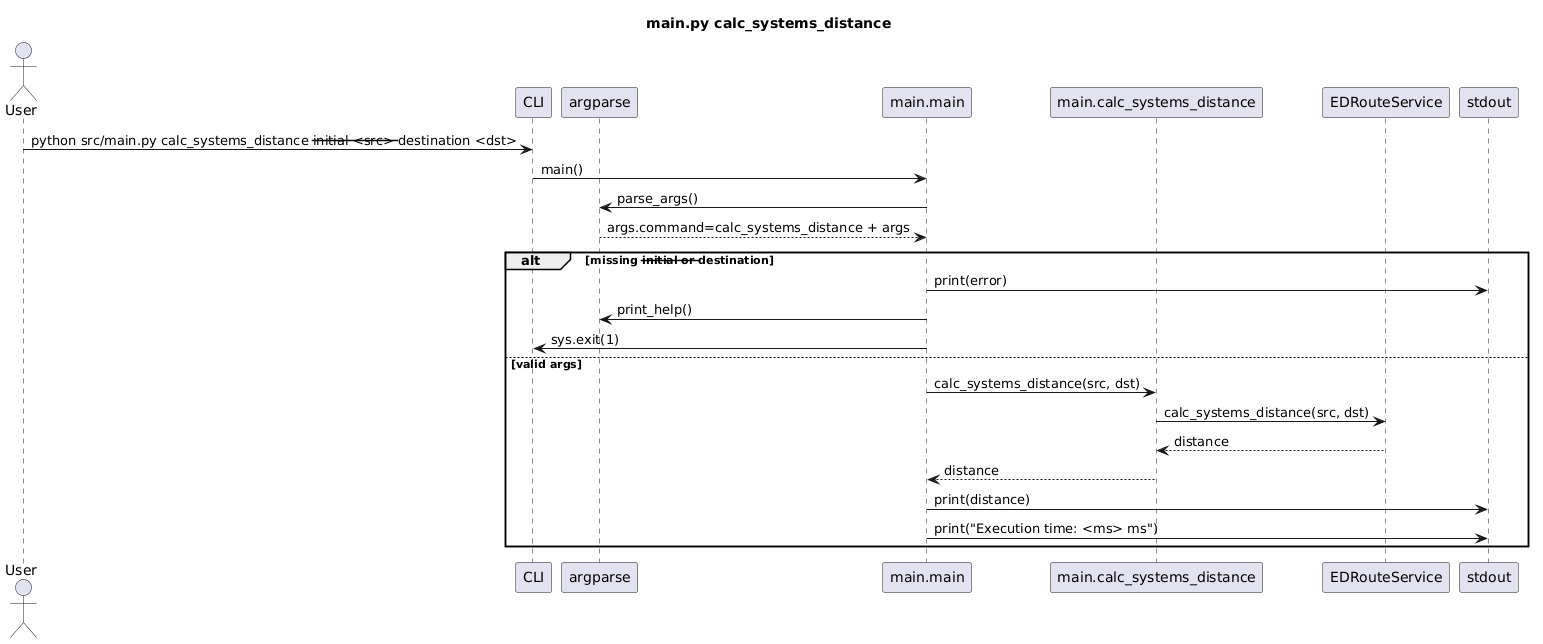

The diagram above was rendered by PlantUML. Its source (embedded in the PNG):
@startuml
title main.py calc_systems_distance

actor User
participant "CLI" as CLI
participant "argparse" as Parser
participant "main.main" as Main
participant "main.calc_systems_distance" as CalcDistance
participant "EDRouteService" as Service
participant "stdout" as Out

User -> CLI: python src/main.py calc_systems_distance --initial <src> --destination <dst>
CLI -> Main: main()
Main -> Parser: parse_args()
Parser --> Main: args.command=calc_systems_distance + args

alt missing --initial or --destination
  Main -> Out: print(error)
  Main -> Parser: print_help()
  Main -> CLI: sys.exit(1)
else valid args
  Main -> CalcDistance: calc_systems_distance(src, dst)
  CalcDistance -> Service: calc_systems_distance(src, dst)
  Service --> CalcDistance: distance
  CalcDistance --> Main: distance
  Main -> Out: print(distance)
  Main -> Out: print("Execution time: <ms> ms")
end
@enduml